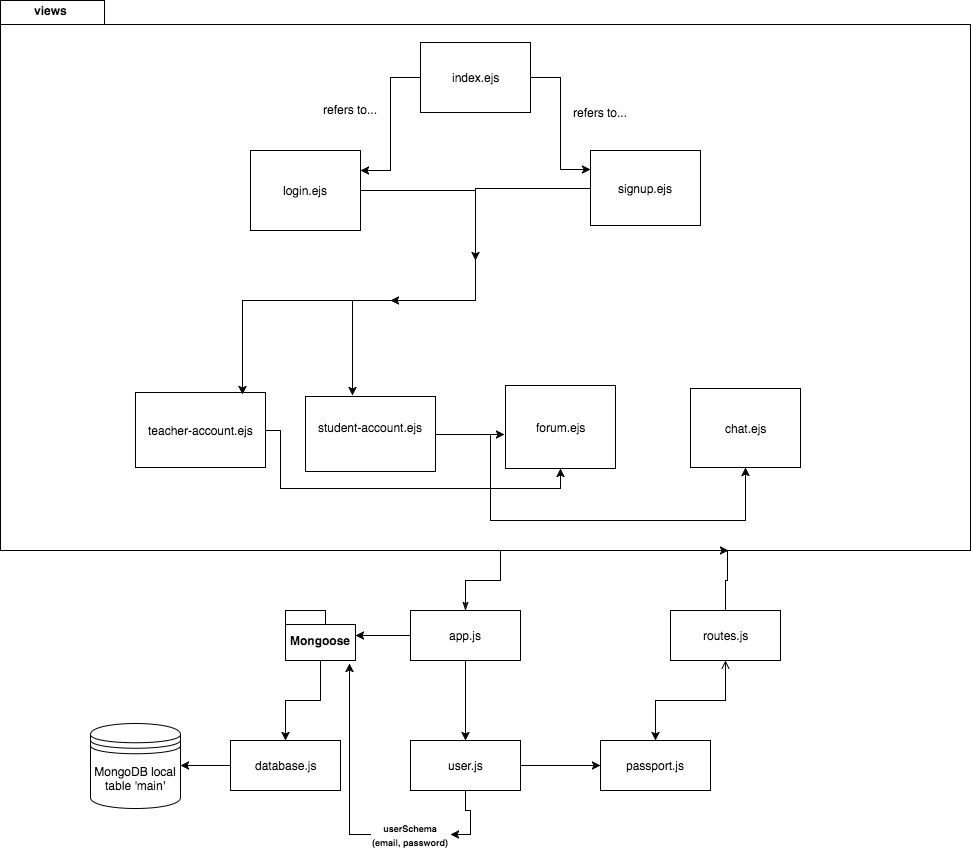

The diagram above was exported from draw.io. Its source (the exported page's mxGraphModel, read from the mxfile embedded in the PNG):
<mxGraphModel dx="1990" dy="54" grid="1" gridSize="10" guides="1" tooltips="1" connect="1" arrows="1" fold="1" page="0" pageScale="1" pageWidth="826" pageHeight="1169" background="#ffffff" math="0" shadow="0">
  <root>
    <mxCell id="0" style=";html=1;" />
    <mxCell id="1" style=";html=1;" parent="0" />
    <mxCell id="143" style="edgeStyle=orthogonalEdgeStyle;rounded=0;html=1;entryX=1;entryY=0.25;jettySize=auto;orthogonalLoop=1;" parent="1" source="115" target="120" edge="1">
      <mxGeometry relative="1" as="geometry" />
    </mxCell>
    <mxCell id="144" style="edgeStyle=orthogonalEdgeStyle;rounded=0;html=1;entryX=0;entryY=0.25;jettySize=auto;orthogonalLoop=1;" parent="1" source="115" target="121" edge="1">
      <mxGeometry relative="1" as="geometry" />
    </mxCell>
    <mxCell id="115" value="index.ejs" style="html=1;" parent="1" vertex="1">
      <mxGeometry x="-520" y="632" width="110" height="70" as="geometry" />
    </mxCell>
    <mxCell id="117" value="forum.ejs" style="html=1;" parent="1" vertex="1">
      <mxGeometry x="-435" y="975" width="110" height="83" as="geometry" />
    </mxCell>
    <mxCell id="118" value="chat.ejs" style="html=1;" parent="1" vertex="1">
      <mxGeometry x="-250" y="978" width="110" height="79" as="geometry" />
    </mxCell>
    <mxCell id="141" style="edgeStyle=orthogonalEdgeStyle;rounded=0;html=1;jettySize=auto;orthogonalLoop=1;" parent="1" source="120" edge="1">
      <mxGeometry relative="1" as="geometry">
        <mxPoint x="-465" y="850" as="targetPoint" />
      </mxGeometry>
    </mxCell>
    <mxCell id="120" value="login.ejs" style="html=1;" parent="1" vertex="1">
      <mxGeometry x="-690" y="740" width="110" height="80" as="geometry" />
    </mxCell>
    <mxCell id="142" style="edgeStyle=orthogonalEdgeStyle;rounded=0;html=1;jettySize=auto;orthogonalLoop=1;" parent="1" source="121" edge="1">
      <mxGeometry relative="1" as="geometry">
        <mxPoint x="-550" y="890" as="targetPoint" />
        <Array as="points">
          <mxPoint x="-465" y="778" />
        </Array>
      </mxGeometry>
    </mxCell>
    <mxCell id="121" value="signup.ejs" style="html=1;" parent="1" vertex="1">
      <mxGeometry x="-350" y="740" width="110" height="75" as="geometry" />
    </mxCell>
    <mxCell id="128" value="refers to..." style="text;html=1;align=center;fontStyle=0;verticalAlign=middle;spacingLeft=3;spacingRight=3;strokeColor=none;rotatable=0;points=[[0,0.5],[1,0.5]];portConstraint=eastwest;" parent="1" vertex="1">
      <mxGeometry x="-380" y="689" width="80" height="26" as="geometry" />
    </mxCell>
    <mxCell id="131" value="refers to..." style="text;html=1;align=center;fontStyle=0;verticalAlign=middle;spacingLeft=3;spacingRight=3;strokeColor=none;rotatable=0;points=[[0,0.5],[1,0.5]];portConstraint=eastwest;" parent="1" vertex="1">
      <mxGeometry x="-630" y="686" width="80" height="26" as="geometry" />
    </mxCell>
    <mxCell id="152" style="edgeStyle=orthogonalEdgeStyle;rounded=0;html=1;entryX=-0.009;entryY=0.59;entryPerimeter=0;jettySize=auto;orthogonalLoop=1;" parent="1" source="132" target="117" edge="1">
      <mxGeometry relative="1" as="geometry" />
    </mxCell>
    <mxCell id="153" style="edgeStyle=orthogonalEdgeStyle;rounded=0;html=1;entryX=0.5;entryY=1;jettySize=auto;orthogonalLoop=1;" parent="1" source="132" target="118" edge="1">
      <mxGeometry relative="1" as="geometry">
        <Array as="points">
          <mxPoint x="-450" y="1024" />
          <mxPoint x="-450" y="1110" />
          <mxPoint x="-195" y="1110" />
        </Array>
      </mxGeometry>
    </mxCell>
    <mxCell id="132" value="student-account.ejs&lt;div&gt;&lt;br&gt;&lt;/div&gt;" style="html=1;" parent="1" vertex="1">
      <mxGeometry x="-635" y="986" width="130" height="75" as="geometry" />
    </mxCell>
    <mxCell id="151" style="edgeStyle=orthogonalEdgeStyle;rounded=0;html=1;entryX=0.5;entryY=1;jettySize=auto;orthogonalLoop=1;" parent="1" source="133" target="117" edge="1">
      <mxGeometry relative="1" as="geometry">
        <Array as="points">
          <mxPoint x="-660" y="1020" />
          <mxPoint x="-660" y="1078" />
          <mxPoint x="-380" y="1078" />
        </Array>
      </mxGeometry>
    </mxCell>
    <mxCell id="133" value="teacher-account.ejs" style="html=1;" parent="1" vertex="1">
      <mxGeometry x="-805" y="982" width="130" height="75" as="geometry" />
    </mxCell>
    <mxCell id="136" style="edgeStyle=orthogonalEdgeStyle;rounded=0;html=1;jettySize=auto;orthogonalLoop=1;entryX=0.362;entryY=-0.013;entryPerimeter=0;" parent="1" target="132" edge="1">
      <mxGeometry relative="1" as="geometry">
        <mxPoint x="-660" y="950" as="targetPoint" />
        <Array as="points">
          <mxPoint x="-588" y="890" />
        </Array>
        <mxPoint x="-530" y="890" as="sourcePoint" />
      </mxGeometry>
    </mxCell>
    <mxCell id="138" style="edgeStyle=orthogonalEdgeStyle;rounded=0;html=1;entryX=0.823;entryY=0.027;entryPerimeter=0;jettySize=auto;orthogonalLoop=1;" parent="1" target="133" edge="1">
      <mxGeometry relative="1" as="geometry">
        <Array as="points">
          <mxPoint x="-698" y="890" />
        </Array>
        <mxPoint x="-530" y="890" as="sourcePoint" />
      </mxGeometry>
    </mxCell>
    <mxCell id="159" style="edgeStyle=orthogonalEdgeStyle;rounded=0;html=1;entryX=0;entryY=0.5;jettySize=auto;orthogonalLoop=1;" parent="1" source="154" target="158" edge="1">
      <mxGeometry relative="1" as="geometry" />
    </mxCell>
    <mxCell id="184" style="edgeStyle=orthogonalEdgeStyle;rounded=0;html=1;entryX=1;entryY=0.5;jettySize=auto;orthogonalLoop=1;" edge="1" parent="1" source="154" target="182">
      <mxGeometry relative="1" as="geometry" />
    </mxCell>
    <mxCell id="154" value="user.js" style="html=1;" parent="1" vertex="1">
      <mxGeometry x="-530" y="1330" width="110" height="50" as="geometry" />
    </mxCell>
    <mxCell id="156" style="edgeStyle=orthogonalEdgeStyle;rounded=0;html=1;entryX=0.5;entryY=0;jettySize=auto;orthogonalLoop=1;" parent="1" source="155" target="154" edge="1">
      <mxGeometry relative="1" as="geometry" />
    </mxCell>
    <mxCell id="167" style="edgeStyle=orthogonalEdgeStyle;rounded=0;html=1;startArrow=classicThin;startFill=1;jettySize=auto;orthogonalLoop=1;endArrow=none;endFill=0;" parent="1" source="155" target="163" edge="1">
      <mxGeometry relative="1" as="geometry">
        <Array as="points">
          <mxPoint x="-475" y="1170" />
          <mxPoint x="-440" y="1170" />
        </Array>
      </mxGeometry>
    </mxCell>
    <mxCell id="173" style="edgeStyle=orthogonalEdgeStyle;rounded=0;html=1;exitX=0;exitY=0.5;entryX=1;entryY=0.5;jettySize=auto;orthogonalLoop=1;" parent="1" source="155" target="171" edge="1">
      <mxGeometry relative="1" as="geometry" />
    </mxCell>
    <mxCell id="155" value="app.js" style="html=1;" parent="1" vertex="1">
      <mxGeometry x="-530" y="1200" width="110" height="50" as="geometry" />
    </mxCell>
    <mxCell id="179" style="edgeStyle=orthogonalEdgeStyle;rounded=0;html=1;jettySize=auto;orthogonalLoop=1;" parent="1" source="157" edge="1">
      <mxGeometry relative="1" as="geometry">
        <mxPoint x="-760" y="1355" as="targetPoint" />
      </mxGeometry>
    </mxCell>
    <mxCell id="157" value="database.js" style="html=1;" parent="1" vertex="1">
      <mxGeometry x="-710" y="1330" width="110" height="50" as="geometry" />
    </mxCell>
    <mxCell id="158" value="passport.js" style="html=1;" parent="1" vertex="1">
      <mxGeometry x="-340" y="1330" width="110" height="50" as="geometry" />
    </mxCell>
    <mxCell id="162" style="edgeStyle=orthogonalEdgeStyle;rounded=0;html=1;entryX=0.5;entryY=0;jettySize=auto;orthogonalLoop=1;startArrow=open;startFill=0;" parent="1" source="161" target="158" edge="1">
      <mxGeometry relative="1" as="geometry" />
    </mxCell>
    <mxCell id="165" style="edgeStyle=orthogonalEdgeStyle;rounded=0;html=1;entryX=0.75;entryY=1;startArrow=none;startFill=0;jettySize=auto;orthogonalLoop=1;" parent="1" source="161" target="163" edge="1">
      <mxGeometry relative="1" as="geometry">
        <Array as="points">
          <mxPoint x="-215" y="1170" />
          <mxPoint x="-213" y="1170" />
        </Array>
      </mxGeometry>
    </mxCell>
    <mxCell id="161" value="routes.js" style="html=1;" parent="1" vertex="1">
      <mxGeometry x="-270" y="1200" width="110" height="50" as="geometry" />
    </mxCell>
    <mxCell id="163" value="package" style="shape=folder;fontStyle=1;spacingTop=10;tabWidth=104;tabHeight=24;tabPosition=left;html=1;fillColor=none;strokeColor=#000000;verticalAlign=middle;align=left;noLabel=1;fontColor=none;" parent="1" vertex="1">
      <mxGeometry x="-940" y="590" width="970" height="550" as="geometry" />
    </mxCell>
    <mxCell id="164" value="views" style="text;html=1;align=center;fontStyle=1;verticalAlign=middle;spacingLeft=3;spacingRight=3;strokeColor=none;rotatable=0;points=[[0,0.5],[1,0.5]];portConstraint=eastwest;fillColor=none;" parent="1" vertex="1">
      <mxGeometry x="-920" y="591" width="60" height="18" as="geometry" />
    </mxCell>
    <mxCell id="174" style="edgeStyle=orthogonalEdgeStyle;rounded=0;html=1;entryX=0.5;entryY=0;jettySize=auto;orthogonalLoop=1;" parent="1" source="171" target="157" edge="1">
      <mxGeometry relative="1" as="geometry" />
    </mxCell>
    <mxCell id="171" value="Mongoose" style="shape=folder;fontStyle=1;spacingTop=10;tabWidth=40;tabHeight=14;tabPosition=left;html=1;" parent="1" vertex="1">
      <mxGeometry x="-655" y="1200" width="70" height="50" as="geometry" />
    </mxCell>
    <mxCell id="175" value="MongoDB local table 'main'" style="shape=datastore;whiteSpace=wrap;html=1;" parent="1" vertex="1">
      <mxGeometry x="-850" y="1313" width="90" height="85" as="geometry" />
    </mxCell>
    <mxCell id="185" style="edgeStyle=orthogonalEdgeStyle;rounded=0;html=1;entryX=0.914;entryY=1.06;entryPerimeter=0;jettySize=auto;orthogonalLoop=1;" edge="1" parent="1" source="182" target="171">
      <mxGeometry relative="1" as="geometry" />
    </mxCell>
    <mxCell id="182" value="&lt;font style=&quot;font-size: 9px&quot;&gt;userSchema&lt;/font&gt;&lt;div&gt;&lt;font style=&quot;font-size: 9px&quot;&gt;(email, password)&lt;/font&gt;&lt;/div&gt;" style="text;html=1;align=center;fontStyle=1;verticalAlign=middle;spacingLeft=3;spacingRight=3;strokeColor=none;rotatable=0;points=[[0,0.5],[1,0.5]];portConstraint=eastwest;" vertex="1" parent="1">
      <mxGeometry x="-570" y="1400" width="80" height="48" as="geometry" />
    </mxCell>
  </root>
</mxGraphModel>